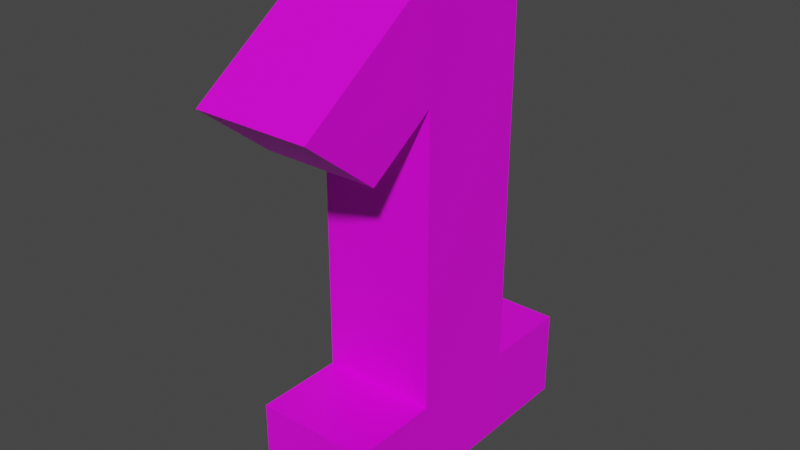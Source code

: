 # Source: Blend.blend  (saved by Blender 3.1.7; exported with 4.5.12 LTS)
import bpy
from mathutils import Matrix  # noqa: F401  (used for matrix-valued properties, if any)

bpy.ops.wm.read_factory_settings(use_empty=True)
scene = bpy.context.scene
scene.name = 'Scene'

# ---- collections
col_collection = bpy.data.collections.new('Collection'); scene.collection.children.link(col_collection)

# ---- images (referenced by path relative to the original .blend; pixels are not part of the script)
import os
ASSET_DIR = os.environ.get("B2B_ASSET_DIR", "")  # directory of the original .blend (textures are referenced by path, not embedded)
HERE = os.path.dirname(os.path.abspath(__file__))  # packed textures are extracted next to this script under _unpacked/

def load_image(name, relpath, width, height, colorspace="sRGB"):
    """Load a texture the original file referenced (path relative to the .blend, or extracted next to this script)."""
    p = next((c for c in (os.path.join(HERE, relpath), os.path.join(ASSET_DIR, relpath)) if relpath and os.path.exists(c)), "")
    if p:
        img = bpy.data.images.load(p, check_existing=True)
        img.name = name
    else:  # same state as the original file: an image datablock whose file is absent (Cycles renders it pink)
        img = bpy.data.images.new(name, width, height)
        img.source = "FILE"
        img.filepath = "//" + (relpath or name)
    img.colorspace_settings.name = colorspace
    return img
img_camo_png = load_image('camo.png', 'camo.png', 1024, 1024, 'sRGB')

# ---- materials (node trees are filled in below, after node groups)
mat_material = bpy.data.materials.new('Material')
mat_material.alpha_threshold = 0.0
mat_material.use_transparent_shadow = False
mat_material.line_color = (0.0, 0.0, 0.0, 1.0)

# ---- material node trees
mat_material.use_nodes = True; mat_material.node_tree.nodes.clear()
_N = mat_material.node_tree.nodes; _L = mat_material.node_tree.links
n0 = _N.new('ShaderNodeOutputMaterial'); n0.name = 'Material Output'; n0.location = (300, 300)
n1 = _N.new('ShaderNodeBsdfPrincipled'); n1.name = 'Principled BSDF'; n1.location = (10, 300)
n1.distribution = 'GGX'
n1.subsurface_method = 'RANDOM_WALK_SKIN'
n1.inputs[2].default_value = 0.4
n1.inputs[3].default_value = 1.45
n1.inputs[27].default_value = (0.0, 0.0, 0.0, 1.0)
n1.inputs[28].default_value = 1.0
n2 = _N.new('ShaderNodeTexImage'); n2.name = 'Image Texture'; n2.location = (-320, 163)
n2.image = img_camo_png
_L.new(n1.outputs[0], n0.inputs[0])
_L.new(n2.outputs[0], n1.inputs[0])
n0.is_active_output = True

# ---- world
world_world = bpy.data.worlds.new('World'); scene.world = world_world
world_world.use_nodes = True; world_world.node_tree.nodes.clear()
_N = world_world.node_tree.nodes; _L = world_world.node_tree.links
n0 = _N.new('ShaderNodeOutputWorld'); n0.name = 'World Output'; n0.location = (300, 300)
n1 = _N.new('ShaderNodeBackground'); n1.name = 'Background'; n1.location = (10, 300)
n1.inputs[0].default_value = (0.05088, 0.05088, 0.05088, 1.0)
_L.new(n1.outputs[0], n0.inputs[0])
n0.is_active_output = True
world_world.color = (0.05088, 0.05088, 0.05088)
world_world.use_sun_shadow = False
world_world.sun_shadow_jitter_overblur = 0.0

# ---- meshes
me_cube = bpy.data.meshes.new('Cube')
me_cube.from_pydata([(1.0, 1.0, 6.607), (1.0, 1.0, 1.57), (1.0, -1.0, 6.607), (1.0, -1.0, 1.57), (-1.0, 1.0, 6.607), (-1.0, 1.0, 1.57), (-1.0, -1.0, 6.607), (-1.0, -1.0, 1.57), (-1.0, 1.0, 0.01246), (-1.0, -1.0, 0.01246), (1.0, 1.0, 0.01246), (1.0, -1.0, 0.01246), (1.0, 2.549, 1.57), (-1.0, 2.549, 1.57), (-1.0, -2.549, 1.57), (1.0, -2.549, 1.57), (1.0, 2.549, 0.01246), (-1.0, 2.549, 0.01246), (-1.0, -2.549, 0.01246), (1.0, -2.549, 0.01246), (1.0, -1.0, 8.521), (-1.0, -1.0, 8.521), (1.0, 1.0, 8.521), (-1.0, 1.0, 8.521), (0.9886, -2.171, 5.82), (-0.9886, -2.171, 5.82), (0.9886, -3.431, 6.826), (-0.9886, -3.431, 6.826)], [], [(21, 6, 25, 27), (3, 2, 6, 7), (7, 6, 4, 5), (3, 7, 14, 15), (1, 0, 2, 3), (5, 4, 0, 1), (8, 10, 11, 9), (7, 5, 8, 9), (1, 3, 11, 10), (1, 10, 16, 12), (15, 14, 18, 19), (13, 12, 16, 17), (11, 3, 15, 19), (10, 8, 17, 16), (8, 5, 13, 17), (7, 9, 18, 14), (9, 11, 19, 18), (5, 1, 12, 13), (22, 23, 21, 20), (4, 6, 21, 23), (2, 0, 22, 20), (0, 4, 23, 22), (25, 24, 26, 27), (6, 2, 24, 25), (2, 20, 26, 24), (20, 21, 27, 26)])
_uv = me_cube.uv_layers.new(name='UVMap')
_uv.uv.foreach_set('vector', [0.5658, 0.6384, 0.5835, 0.5022, 0.6741, 0.4569, 0.7545, 0.5401, 0.1436, 0.6384, 0.1436, 1.0, 0.0, 1.0, 0.0, 0.6384, 0.6299, 0.1436, 0.5835, 0.5022, 0.4411, 0.4837, 0.4875, 0.1251, 0.6531, 0.782, 0.6531, 0.9255, 0.5419, 0.9255, 0.5419, 0.782, 0.1103, 0.5133, 0.06385, 0.1547, 0.2062, 0.1362, 0.2526, 0.4948, 0.8981, 0.0, 0.8981, 0.3616, 0.7545, 0.3616, 0.7545, 0.0, 0.7545, 0.6102, 0.8981, 0.6102, 0.8981, 0.7537, 0.7545, 0.7537, 0.6299, 0.1436, 0.4875, 0.1251, 0.5019, 0.01427, 0.6442, 0.0327, 0.1103, 0.5133, 0.2526, 0.4948, 0.267, 0.6057, 0.1246, 0.6241, 0.1103, 0.5133, 0.1246, 0.6241, 0.01435, 0.6384, 0.0, 0.5275, 0.5425, 0.782, 0.5425, 0.6384, 0.6543, 0.6384, 0.6543, 0.782, 0.4307, 0.782, 0.4307, 0.6384, 0.5425, 0.6384, 0.5425, 0.782, 0.267, 0.6057, 0.2526, 0.4948, 0.3629, 0.4806, 0.3773, 0.5914, 0.8981, 0.6102, 0.7545, 0.6102, 0.7545, 0.499, 0.8981, 0.499, 0.5019, 0.01427, 0.4875, 0.1251, 0.3773, 0.1109, 0.3916, 0.0, 0.6299, 0.1436, 0.6442, 0.0327, 0.7545, 0.04698, 0.7402, 0.1578, 0.7545, 0.7537, 0.8981, 0.7537, 0.8981, 0.8649, 0.7545, 0.8649, 0.4307, 0.9255, 0.4307, 0.782, 0.5419, 0.782, 0.5419, 0.9255, 0.1436, 0.6384, 0.2871, 0.6384, 0.2871, 0.782, 0.1436, 0.782, 0.4411, 0.4837, 0.5835, 0.5022, 0.5658, 0.6384, 0.4235, 0.62, 0.2062, 0.1362, 0.06385, 0.1547, 0.04621, 0.01843, 0.1886, 0.0, 0.7545, 0.3616, 0.8981, 0.3616, 0.8981, 0.499, 0.7545, 0.499, 0.2879, 0.7225, 0.4299, 0.7225, 0.4299, 0.8129, 0.2879, 0.8129, 0.2871, 0.6384, 0.4307, 0.6384, 0.4299, 0.7225, 0.2879, 0.7225, 0.2062, 0.1362, 0.1886, 0.0, 0.3773, 0.09829, 0.2968, 0.1815, 0.1436, 0.782, 0.2871, 0.782, 0.2863, 0.9565, 0.1444, 0.9565])
me_cube.materials.append(mat_material)
me_cube.use_remesh_preserve_volume = False
me_cube.use_remesh_preserve_attributes = False
me_cube.use_mirror_vertex_groups = False
me_cube.update()

# ---- objects
ob_cube = bpy.data.objects.new('Cube', me_cube)

# ---- transforms, parenting, visibility, modifiers, constraints
ob_cube.location = (0.0, 0.0, 0.0)
ob_cube.lock_rotations_4d = False
ob_cube.empty_display_type = 'ARROWS'
ob_cube.lineart.crease_threshold = 0.0

# ---- collection membership
col_collection.objects.link(ob_cube)

# ---- scene / render settings (as saved in the file)
scene.frame_start = 1; scene.frame_end = 250; scene.frame_set(1)
scene.render.engine = 'BLENDER_EEVEE_NEXT'
scene.cycles.sampling_pattern = 'TABULATED_SOBOL'
scene.cycles.use_light_tree = False
scene.view_settings.view_transform = 'Filmic'
bpy.context.view_layer.update()

# ---- added for rendering (the .blend has no active camera and no usable light): camera, sun
cam_auto = bpy.data.cameras.new('AutoCamera')
cam_auto.lens = 50.0
cam_auto.sensor_width = 36.0
cam_auto.clip_end = 1000.0
ob_auto_camera = bpy.data.objects.new('AutoCamera', cam_auto)
scene.collection.objects.link(ob_auto_camera)
ob_auto_camera.location = (9.79839, -12.199, 12.1055)
ob_auto_camera.rotation_euler = (1.09748, -7.21219e-08, 0.694738)
scene.camera = ob_auto_camera
light_auto_sun = bpy.data.lights.new('AutoSun', 'SUN')
light_auto_sun.energy = 3.0
light_auto_sun.angle = 0.0523599
ob_auto_sun = bpy.data.objects.new('AutoSun', light_auto_sun)
scene.collection.objects.link(ob_auto_sun)
ob_auto_sun.rotation_euler = (0.872665, 0.174533, 0.523599)
bpy.context.view_layer.update()
